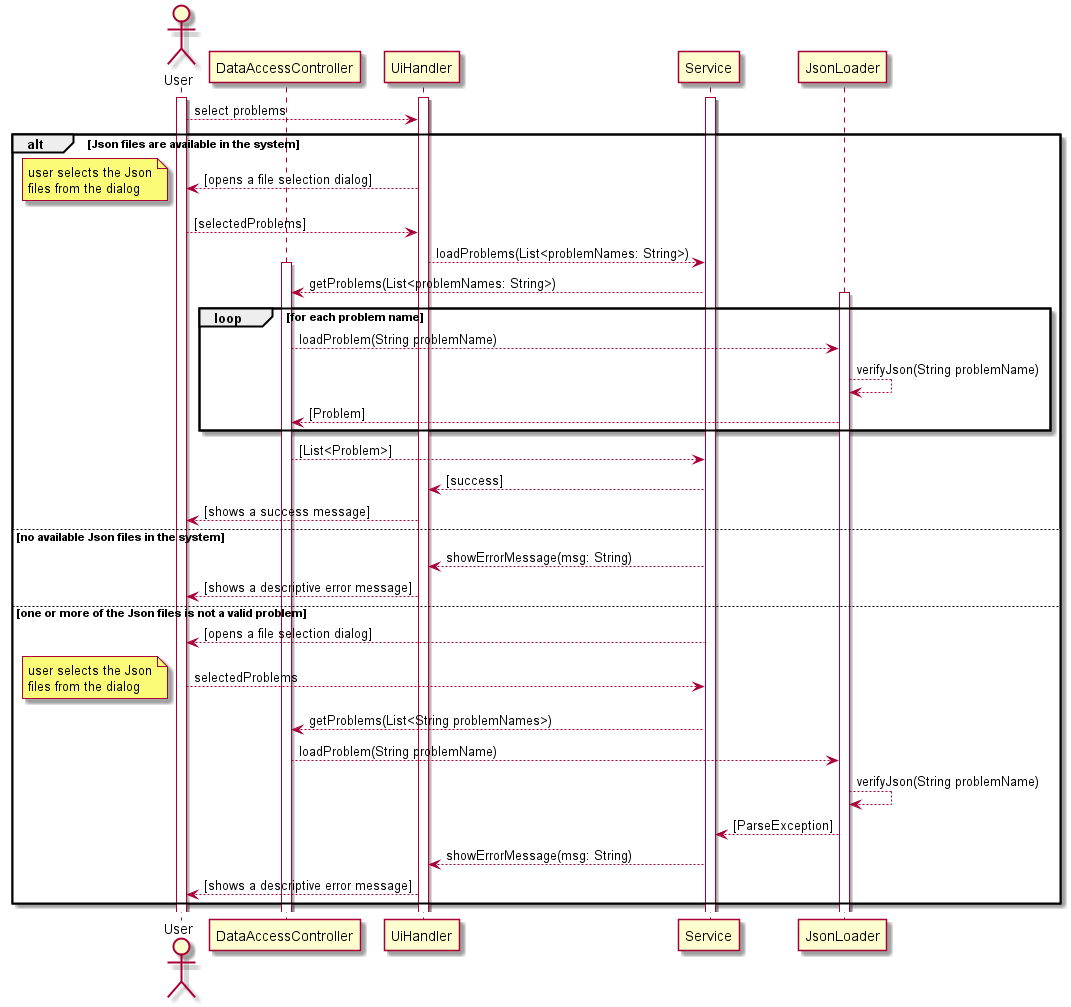

The diagram above was rendered by PlantUML. Its source (embedded in the PNG):
@startuml
actor User as u
participant DataAccessController as DAC

activate u
activate UiHandler
activate Service


u --> UiHandler : select problems
alt Json files are available in the system
    UiHandler --> u : [opens a file selection dialog]
    note left
        user selects the Json
        files from the dialog
    end note
    u --> UiHandler : [selectedProblems]
    UiHandler --> Service : loadProblems(List<problemNames: String>)


    activate DAC
    Service --> DAC : getProblems(List<problemNames: String>)

    loop for each problem name
        activate JsonLoader
        DAC --> JsonLoader : loadProblem(String problemName)
        JsonLoader --> JsonLoader : verifyJson(String problemName)
        JsonLoader --> DAC : [Problem]
    end

    DAC -->Service : [List<Problem>]
    Service --> UiHandler : [success]
    UiHandler --> u : [shows a success message]

else no available Json files in the system
    Service --> UiHandler : showErrorMessage(msg: String)
    UiHandler --> u : [shows a descriptive error message]

else one or more of the Json files is not a valid problem
    Service --> u : [opens a file selection dialog]
        u --> Service : selectedProblems

        note left
            user selects the Json
            files from the dialog
        end note

        Service --> DAC : getProblems(List<String problemNames>)

        DAC --> JsonLoader : loadProblem(String problemName)
        JsonLoader --> JsonLoader : verifyJson(String problemName)
        JsonLoader --> Service : [ParseException]
        Service --> UiHandler : showErrorMessage(msg: String)
        UiHandler --> u : [shows a descriptive error message]
end



@enduml